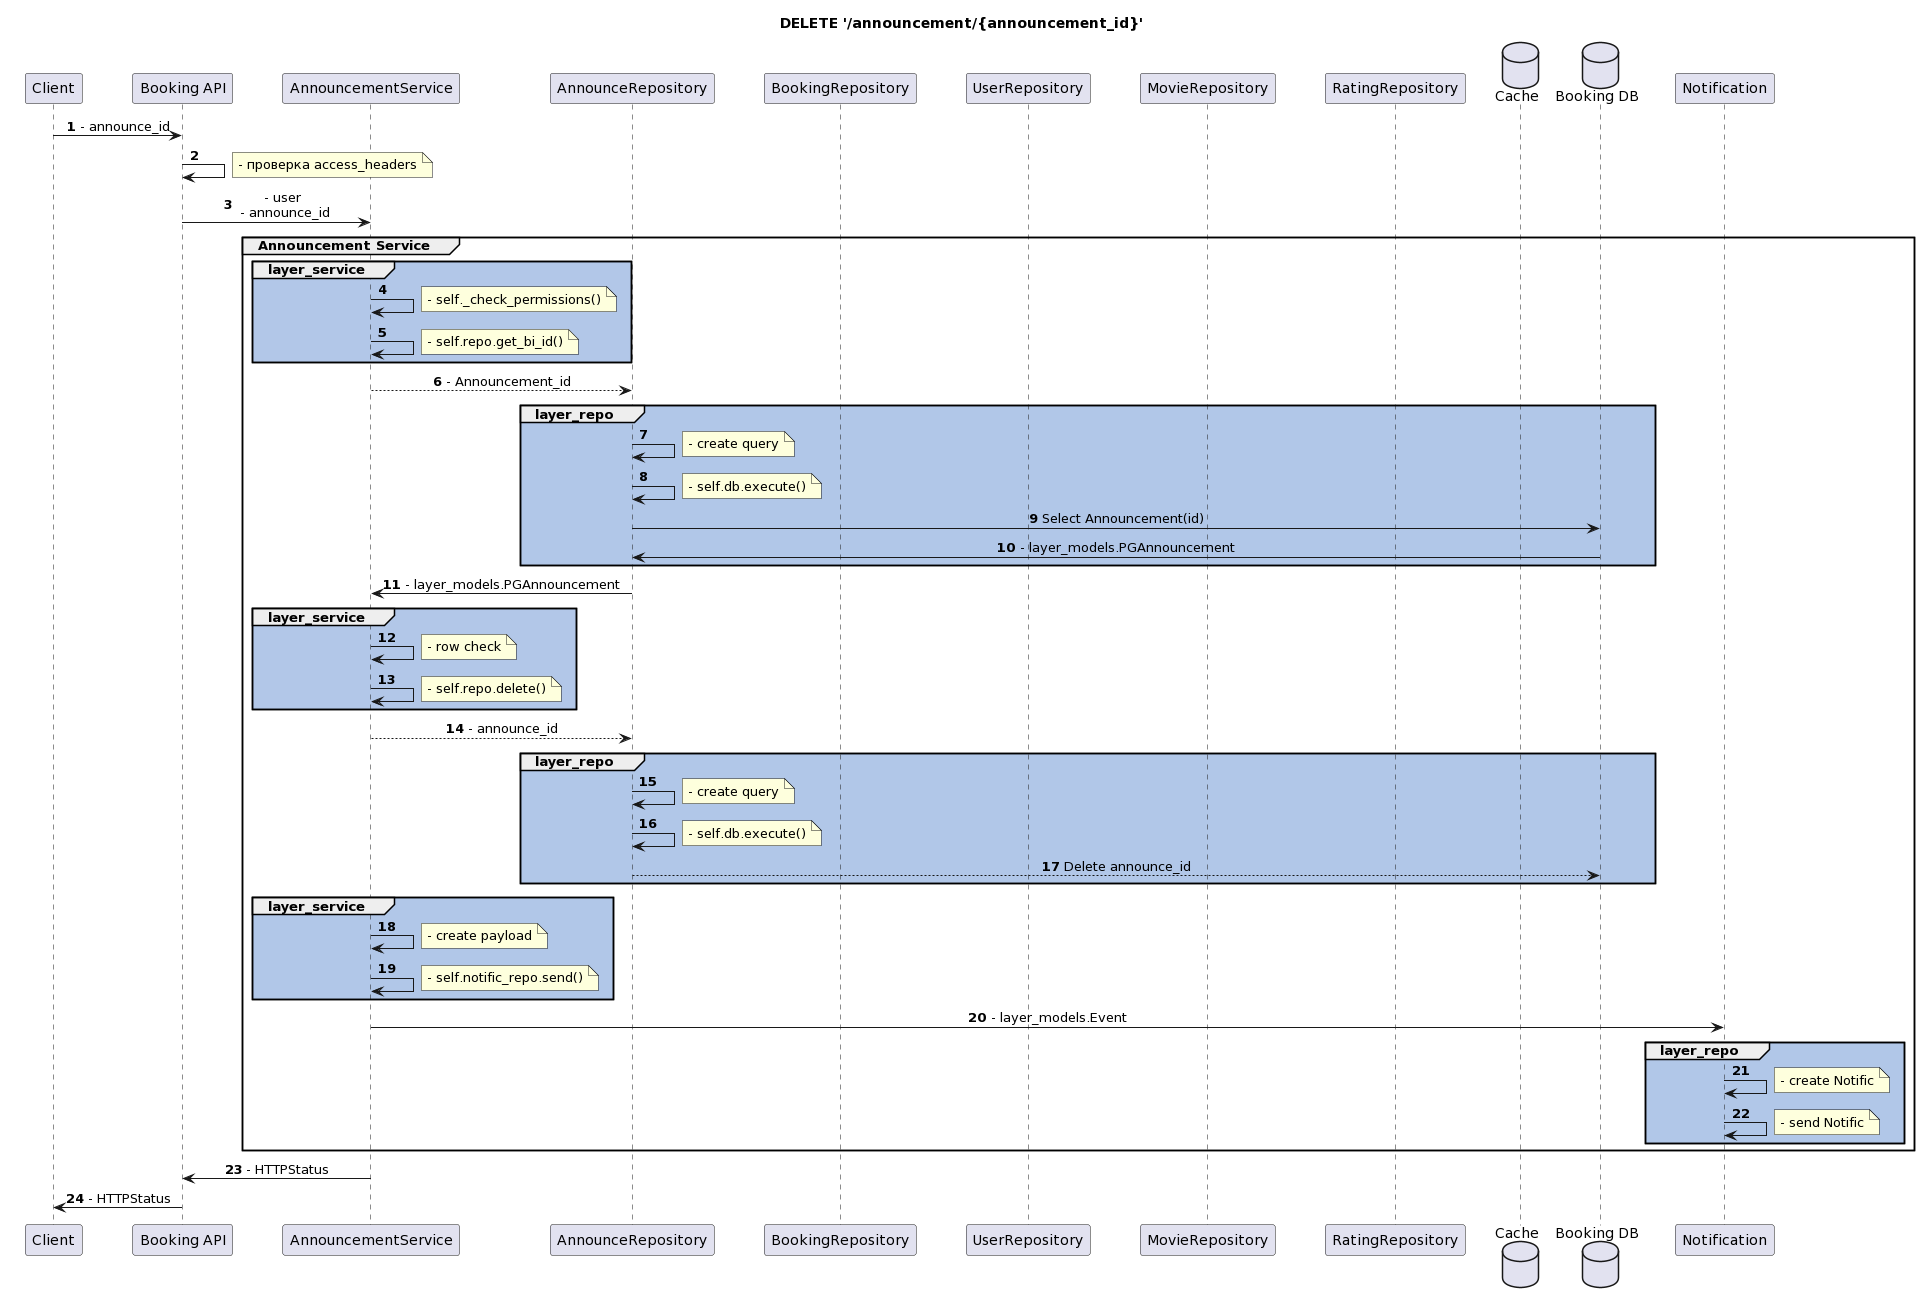

The diagram above was rendered by PlantUML. Its source (embedded in the PNG):
@startuml
' !theme materia
autonumber
skinparam sequence {
    ParticipantPadding 20
    MessageAlign center
}

title DELETE '/announcement/{announcement_id}'

participant Client as Client
participant "Booking API" as API
participant "AnnouncementService" as Service
participant "AnnounceRepository" as AnnounceRepo
participant "BookingRepository" as BookingRepo
participant "UserRepository" as UserRepo
participant "MovieRepository" as MovieRepo
participant "RatingRepository" as RatingRepo
database "Cache" as Cache_Service
database "Booking DB" as DB_Booking


Client -> API: - announce_id
API -> API:
note right
    - проверка access_headers
end note
API -> Service: - user\n - announce_id

group Announcement Service

    group #B2C7E8 layer_service

        Service -> Service
        note right
            - self._check_permissions()
        end note

        Service -> Service
        note right
            - self.repo.get_bi_id()
        end note
        end group

        Service --> AnnounceRepo: - Announcement_id

        group #B1C7E8 layer_repo
            AnnounceRepo -> AnnounceRepo
            note right
                - create query
            end note

            AnnounceRepo -> AnnounceRepo
            note right
                - self.db.execute()
            end note

            AnnounceRepo -> DB_Booking: Select Announcement(id)
            DB_Booking -> AnnounceRepo: - layer_models.PGAnnouncement
            end group
            AnnounceRepo -> Service: - layer_models.PGAnnouncement

            group #B2C7E8 layer_service
                Service -> Service
                note right
                    - row check
                end note
                Service -> Service
                note right
                    - self.repo.delete()
                end note
                end group

                Service --> AnnounceRepo: - announce_id
                group #B1C7E8 layer_repo

                    AnnounceRepo -> AnnounceRepo
                    note right
                        - create query
                    end note

                    AnnounceRepo -> AnnounceRepo
                    note right
                        - self.db.execute()
                    end note

                    AnnounceRepo --> DB_Booking: Delete announce_id
                    end group

                    group #B1C7E8 layer_service
                        Service -> Service
                        note right
                            - create payload
                        end note
                        Service -> Service
                        note right
                            - self.notific_repo.send()
                        end note
                        end group
                        Service -> Notification: - layer_models.Event
                        group #B1C7E8 layer_repo
                            Notification -> Notification
                            note right
                                - create Notific
                            end note
                            Notification -> Notification
                            note right
                                - send Notific
                            end note

                            end group
                            end group

                            Service -> API: - HTTPStatus

                            API -> Client: - HTTPStatus
@enduml